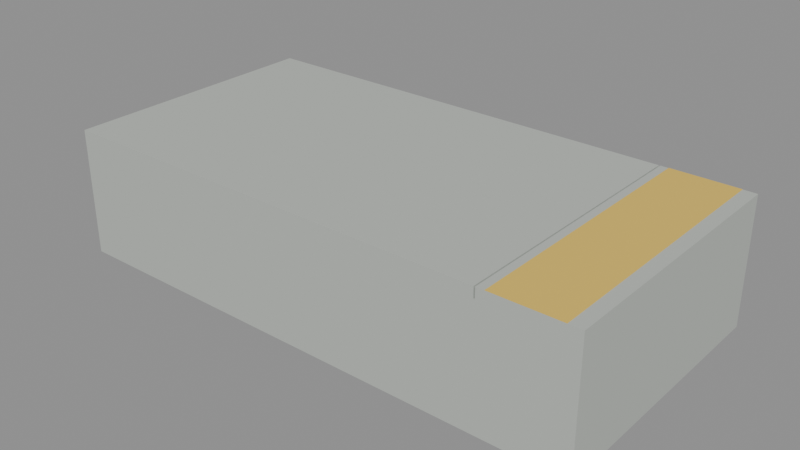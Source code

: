 # Source: platform-edge-2m.lod1.blend  (saved by Blender 4.3.34; exported with 4.5.12 LTS)
import bpy
from mathutils import Matrix  # noqa: F401  (used for matrix-valued properties, if any)

bpy.ops.wm.read_factory_settings(use_empty=True)
scene = bpy.context.scene
scene.name = 'Scene'

# ---- materials (node trees are filled in below, after node groups)
mat_concrete = bpy.data.materials.new('concrete')
mat_concrete.diffuse_color = (0.49, 0.52, 0.48, 1.0)
mat_tactile_yellow = bpy.data.materials.new('tactile-yellow')
mat_tactile_yellow.diffuse_color = (0.8, 0.55, 0.1, 1.0)

# ---- material node trees
mat_concrete.use_nodes = True; mat_concrete.node_tree.nodes.clear()
_N = mat_concrete.node_tree.nodes; _L = mat_concrete.node_tree.links
n0 = _N.new('ShaderNodeBsdfPrincipled'); n0.name = 'Principled BSDF'; n0.location = (10, 300)
n0.inputs[0].default_value = (0.49, 0.52, 0.48, 1.0)
n0.inputs[2].default_value = 0.65
n1 = _N.new('ShaderNodeOutputMaterial'); n1.name = 'Material Output'; n1.location = (300, 300)
_L.new(n0.outputs[0], n1.inputs[0])
n1.is_active_output = True
mat_tactile_yellow.use_nodes = True; mat_tactile_yellow.node_tree.nodes.clear()
_N = mat_tactile_yellow.node_tree.nodes; _L = mat_tactile_yellow.node_tree.links
n0 = _N.new('ShaderNodeBsdfPrincipled'); n0.name = 'Principled BSDF'; n0.location = (10, 300)
n0.inputs[0].default_value = (0.8, 0.55, 0.1, 1.0)
n0.inputs[2].default_value = 0.65
n1 = _N.new('ShaderNodeOutputMaterial'); n1.name = 'Material Output'; n1.location = (300, 300)
_L.new(n0.outputs[0], n1.inputs[0])
n1.is_active_output = True

# ---- meshes
me_platform_foundation_editable_mesh = bpy.data.meshes.new('platform-foundation-editable-mesh')
me_platform_foundation_editable_mesh.from_pydata([(-2.0, -1.0, -0.435), (-2.0, -1.0, 0.435), (-2.0, 1.0, -0.435), (-2.0, 1.0, 0.435), (2.0, -1.0, -0.435), (2.0, -1.0, 0.435), (2.0, 1.0, -0.435), (2.0, 1.0, 0.435)], [], [(0, 1, 3, 2), (2, 3, 7, 6), (6, 7, 5, 4), (4, 5, 1, 0), (2, 6, 4, 0), (7, 3, 1, 5)])
_uv = me_platform_foundation_editable_mesh.uv_layers.new(name='UVMap')
_uv.uv.foreach_set('vector', [-1.0, -0.435, -1.0, 0.435, 1.0, 0.435, 1.0, -0.435, -2.0, -0.435, -2.0, 0.435, 2.0, 0.435, 2.0, -0.435, 1.0, -0.435, 1.0, 0.435, -1.0, 0.435, -1.0, -0.435, 2.0, -0.435, 2.0, 0.435, -2.0, 0.435, -2.0, -0.435, -2.0, 1.0, 2.0, 1.0, 2.0, -1.0, -2.0, -1.0, 2.0, 1.0, -2.0, 1.0, -2.0, -1.0, 2.0, -1.0])
me_platform_foundation_editable_mesh.materials.append(mat_concrete)
me_platform_foundation_editable_mesh.update()
me_platform_deck_editable_mesh = bpy.data.meshes.new('platform-deck-editable-mesh')
me_platform_deck_editable_mesh.from_pydata([(-1.665, -1.0, -0.04), (-1.665, -1.0, 0.04), (-1.665, 1.0, -0.04), (-1.665, 1.0, 0.04), (1.665, -1.0, -0.04), (1.665, -1.0, 0.04), (1.665, 1.0, -0.04), (1.665, 1.0, 0.04)], [], [(0, 1, 3, 2), (2, 3, 7, 6), (6, 7, 5, 4), (4, 5, 1, 0), (2, 6, 4, 0), (7, 3, 1, 5)])
_uv = me_platform_deck_editable_mesh.uv_layers.new(name='UVMap')
_uv.uv.foreach_set('vector', [-1.0, -0.04, -1.0, 0.04, 1.0, 0.04, 1.0, -0.04, -1.665, -0.04, -1.665, 0.04, 1.665, 0.04, 1.665, -0.04, 1.0, -0.04, 1.0, 0.04, -1.0, 0.04, -1.0, -0.04, 1.665, -0.04, 1.665, 0.04, -1.665, 0.04, -1.665, -0.04, -1.665, 1.0, 1.665, 1.0, 1.665, -1.0, -1.665, -1.0, 1.665, 1.0, -1.665, 1.0, -1.665, -1.0, 1.665, -1.0])
me_platform_deck_editable_mesh.materials.append(mat_concrete)
me_platform_deck_editable_mesh.update()
me_platform_edge_cap_editable_mesh = bpy.data.meshes.new('platform-edge-cap-editable-mesh')
me_platform_edge_cap_editable_mesh.from_pydata([(-0.33, -1.0, -0.04), (-0.33, -1.0, 0.04), (-0.33, 1.0, -0.04), (-0.33, 1.0, 0.04), (0.33, -1.0, -0.04), (0.33, -1.0, 0.04), (0.33, 1.0, -0.04), (0.33, 1.0, 0.04)], [], [(0, 1, 3, 2), (2, 3, 7, 6), (6, 7, 5, 4), (4, 5, 1, 0), (2, 6, 4, 0), (7, 3, 1, 5)])
_uv = me_platform_edge_cap_editable_mesh.uv_layers.new(name='UVMap')
_uv.uv.foreach_set('vector', [-1.0, -0.04, -1.0, 0.04, 1.0, 0.04, 1.0, -0.04, -0.33, -0.04, -0.33, 0.04, 0.33, 0.04, 0.33, -0.04, 1.0, -0.04, 1.0, 0.04, -1.0, 0.04, -1.0, -0.04, 0.33, -0.04, 0.33, 0.04, -0.33, 0.04, -0.33, -0.04, -0.33, 1.0, 0.33, 1.0, 0.33, -1.0, -0.33, -1.0, 0.33, 1.0, -0.33, 1.0, -0.33, -1.0, 0.33, -1.0])
me_platform_edge_cap_editable_mesh.materials.append(mat_concrete)
me_platform_edge_cap_editable_mesh.update()
me_tactile_band_editable_mesh = bpy.data.meshes.new('tactile-band-editable-mesh')
me_tactile_band_editable_mesh.from_pydata([(-0.25, -1.0, -0.001), (-0.25, -1.0, 0.001), (-0.25, 1.0, -0.001), (-0.25, 1.0, 0.001), (0.25, -1.0, -0.001), (0.25, -1.0, 0.001), (0.25, 1.0, -0.001), (0.25, 1.0, 0.001)], [], [(0, 1, 3, 2), (2, 3, 7, 6), (6, 7, 5, 4), (4, 5, 1, 0), (2, 6, 4, 0), (7, 3, 1, 5)])
_uv = me_tactile_band_editable_mesh.uv_layers.new(name='UVMap')
_uv.uv.foreach_set('vector', [-1.0, -0.001, -1.0, 0.001, 1.0, 0.001, 1.0, -0.001, -0.25, -0.001, -0.25, 0.001, 0.25, 0.001, 0.25, -0.001, 1.0, -0.001, 1.0, 0.001, -1.0, 0.001, -1.0, -0.001, 0.25, -0.001, 0.25, 0.001, -0.25, 0.001, -0.25, -0.001, -0.25, 1.0, 0.25, 1.0, 0.25, -1.0, -0.25, -1.0, 0.25, 1.0, -0.25, 1.0, -0.25, -1.0, 0.25, -1.0])
me_tactile_band_editable_mesh.materials.append(mat_tactile_yellow)
me_tactile_band_editable_mesh.update()

# ---- objects
ob_platform_foundation = bpy.data.objects.new('platform-foundation', me_platform_foundation_editable_mesh)
ob_platform_deck = bpy.data.objects.new('platform-deck', me_platform_deck_editable_mesh)
ob_platform_edge_cap = bpy.data.objects.new('platform-edge-cap', me_platform_edge_cap_editable_mesh)
ob_tactile_band = bpy.data.objects.new('tactile-band', me_tactile_band_editable_mesh)
ob_platform_top = bpy.data.objects.new('platform-top', None)
ob_track_edge = bpy.data.objects.new('track-edge', None)
ob_join_forward = bpy.data.objects.new('join-forward', None)
ob_join_back = bpy.data.objects.new('join-back', None)

# ---- transforms, parenting, visibility, modifiers, constraints
ob_platform_foundation.location = (0.0, 0.0, 0.435)
ob_platform_deck.location = (-0.335, 0.0, 0.91)
ob_platform_edge_cap.location = (1.67, 0.0, 0.91)
ob_tactile_band.location = (1.65, 0.0, 0.951)
ob_platform_top.location = (0.0, 0.0, 0.95)
ob_platform_top.empty_display_size = 0.12
ob_track_edge.location = (2.0, 0.0, 0.95)
ob_track_edge.empty_display_size = 0.12
ob_join_forward.location = (0.0, -1.0, 0.95)
ob_join_forward.empty_display_size = 0.12
ob_join_back.location = (0.0, 1.0, 0.95)
ob_join_back.empty_display_size = 0.12

# ---- collection membership
scene.collection.objects.link(ob_platform_foundation)
scene.collection.objects.link(ob_platform_deck)
scene.collection.objects.link(ob_platform_edge_cap)
scene.collection.objects.link(ob_tactile_band)
scene.collection.objects.link(ob_platform_top)
scene.collection.objects.link(ob_track_edge)
scene.collection.objects.link(ob_join_forward)
scene.collection.objects.link(ob_join_back)

# ---- scene / render settings (as saved in the file)
scene.frame_start = 1; scene.frame_end = 250; scene.frame_set(1)
scene.render.engine = 'BLENDER_EEVEE_NEXT'
bpy.context.view_layer.update()

# ---- added for rendering (the .blend has no active camera and no usable light): camera, sun + grey world if the file has none
cam_auto = bpy.data.cameras.new('AutoCamera')
cam_auto.lens = 50.0
cam_auto.sensor_width = 36.0
cam_auto.clip_end = 1000.0
ob_auto_camera = bpy.data.objects.new('AutoCamera', cam_auto)
scene.collection.objects.link(ob_auto_camera)
ob_auto_camera.location = (4.23044, -5.07653, 3.86035)
ob_auto_camera.rotation_euler = (1.09748, -7.21219e-08, 0.694738)
scene.camera = ob_auto_camera
light_auto_sun = bpy.data.lights.new('AutoSun', 'SUN')
light_auto_sun.energy = 3.0
light_auto_sun.angle = 0.0523599
ob_auto_sun = bpy.data.objects.new('AutoSun', light_auto_sun)
scene.collection.objects.link(ob_auto_sun)
ob_auto_sun.rotation_euler = (0.872665, 0.174533, 0.523599)
if scene.world is None:
    world_auto = bpy.data.worlds.new('AutoWorld')
    world_auto.color = (0.3, 0.3, 0.3)
    scene.world = world_auto
bpy.context.view_layer.update()
